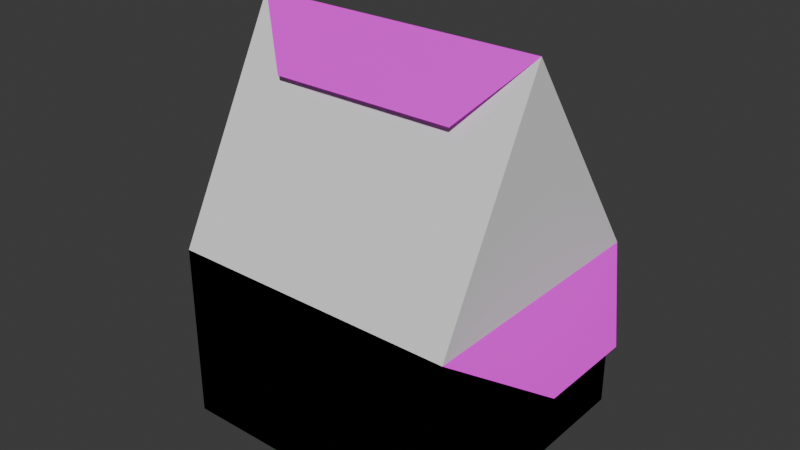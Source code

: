 # Source: rifle_ammo.blend  (saved by Blender 5.1.29; exported with 4.5.12 LTS)
import bpy
from mathutils import Matrix  # noqa: F401  (used for matrix-valued properties, if any)

bpy.ops.wm.read_factory_settings(use_empty=True)
scene = bpy.context.scene
scene.name = 'Scene'

# ---- images (referenced by path relative to the original .blend; pixels are not part of the script)
import os
ASSET_DIR = os.environ.get("B2B_ASSET_DIR", "")  # directory of the original .blend (textures are referenced by path, not embedded)
HERE = os.path.dirname(os.path.abspath(__file__))  # packed textures are extracted next to this script under _unpacked/

def load_image(name, relpath, width, height, colorspace="sRGB"):
    """Load a texture the original file referenced (path relative to the .blend, or extracted next to this script)."""
    p = next((c for c in (os.path.join(HERE, relpath), os.path.join(ASSET_DIR, relpath)) if relpath and os.path.exists(c)), "")
    if p:
        img = bpy.data.images.load(p, check_existing=True)
        img.name = name
    else:  # same state as the original file: an image datablock whose file is absent (Cycles renders it pink)
        img = bpy.data.images.new(name, width, height)
        img.source = "FILE"
        img.filepath = "//" + (relpath or name)
    img.colorspace_settings.name = colorspace
    return img
img_rifle_ammo_tga = load_image('rifle_ammo.tga', 'rifle_ammo.tga', 1024, 1024, 'sRGB')

# ---- materials (node trees are filled in below, after node groups)
mat_rifle_ammo_vmt = bpy.data.materials.new('rifle_ammo.vmt')
mat_rifle_ammo_vmt.alpha_threshold = 0.0
mat_rifle_ammo_vmt.use_backface_culling = True
mat_rifle_ammo_vmt.use_backface_culling_shadow = True
mat_rifle_ammo_vmt.roughness = 0.5
mat_rifle_ammo_vmt.line_color = (0.0, 0.0, 0.0, 1.0)

# ---- material node trees
mat_rifle_ammo_vmt.use_nodes = True; mat_rifle_ammo_vmt.node_tree.nodes.clear()
_N = mat_rifle_ammo_vmt.node_tree.nodes; _L = mat_rifle_ammo_vmt.node_tree.links
n0 = _N.new('ShaderNodeOutputMaterial'); n0.name = 'Material Output'; n0.location = (300, 300)
n1 = _N.new('ShaderNodeBsdfPrincipled'); n1.name = 'Principled BSDF'; n1.location = (10, 300)
n1.inputs[3].default_value = 1.45
n2 = _N.new('ShaderNodeTexImage'); n2.name = 'Image Texture'; n2.location = (-280, 280)
n2.image = img_rifle_ammo_tga
_L.new(n1.outputs[0], n0.inputs[0])
_L.new(n2.outputs[0], n1.inputs[0])
n0.is_active_output = True

# ---- world
world_world = bpy.data.worlds.new('World'); scene.world = world_world
world_world.use_nodes = True; world_world.node_tree.nodes.clear()
_N = world_world.node_tree.nodes; _L = world_world.node_tree.links
n0 = _N.new('ShaderNodeOutputWorld'); n0.name = 'World Output'; n0.location = (300, 300)
n1 = _N.new('ShaderNodeBackground'); n1.name = 'Background'; n1.location = (10, 300)
n1.inputs[0].default_value = (0.05088, 0.05088, 0.05088, 1.0)
_L.new(n1.outputs[0], n0.inputs[0])
n0.is_active_output = True
world_world.color = (0.05088, 0.05088, 0.05088)
world_world.sun_shadow_jitter_overblur = 0.0

# ---- meshes
me_cylinder_002 = bpy.data.meshes.new('Cylinder.002')
me_cylinder_002.from_pydata([(-2.493, -2.211, -1.554), (-2.493, -2.211, 1.481), (-2.493, 2.289, -1.554), (-2.493, 2.289, 1.481), (2.507, -2.211, -1.554), (2.507, -2.211, 1.481), (2.507, 2.289, -1.554), (2.507, 2.289, 1.481), (-2.493, -0.2579, 5.192), (2.507, -0.2579, 5.192)], [], [(0, 1, 8), (2, 0, 8), (3, 2, 8), (9, 5, 7), (2, 3, 7, 6), (6, 7, 5, 4), (4, 5, 1, 0), (2, 6, 4, 0), (3, 8, 9, 7), (1, 5, 9, 8)])
_uv = me_cylinder_002.uv_layers.new(name='UVMap')
_uv.uv.foreach_set('vector', [0.4715, 0.7306, 0.4715, 0.9068, 0.909, 0.4403, 0.2103, 0.7306, 0.4715, 0.7306, 0.909, 0.4403, 0.2103, 0.9068, 0.2103, 0.7306, 0.909, 0.4403, 0.0, 0.0, 0.2103, 0.9068, 0.4715, 0.9068, 0.4715, 0.4403, 0.6477, 0.4403, 0.6477, 0.7306, 0.4715, 0.7306, 0.4715, 0.7306, 0.4715, 0.9068, 0.2103, 0.9068, 0.2103, 0.7306, 0.2103, 0.7306, 0.0341, 0.7306, 0.0341, 0.4403, 0.2103, 0.4403, 0.4715, 0.4403, 0.4715, 0.7306, 0.2103, 0.7306, 0.2103, 0.4403, 0.6477, 0.4403, 0.0, 0.0, 0.0, 0.0, 0.0, 0.0, 0.4715, 0.9068, 0.0341, 0.7306, 0.9093, 0.7304, 0.0, 0.0])
me_cylinder_002.update()
me_cylinder_001 = bpy.data.meshes.new('Cylinder.001')
me_cylinder_001.from_pydata([(-2.493, -1.311, 0.5032), (0.5071, -1.311, 0.5032), (-2.493, -2.211, 0.5032), (0.5071, -2.211, 0.5032), (-2.493, -1.986, 0.8929), (0.5071, -1.986, 0.8929), (-2.493, -1.536, 0.8929), (0.5071, -1.536, 0.8929), (1.007, -1.511, 0.4815), (1.007, -2.011, 0.4815), (1.007, -1.886, 0.698), (1.007, -1.636, 0.698), (2.183, -1.636, 0.4815), (2.183, -1.886, 0.4815), (2.183, -1.824, 0.5898), (2.183, -1.699, 0.5898), (1.507, -1.886, 0.698), (1.507, -1.636, 0.698), (1.507, -2.011, 0.4815), (1.507, -1.511, 0.4815), (2.507, -1.761, 0.4815), (1.007, -1.511, 0.4815), (1.007, -1.886, 0.698), (1.007, -1.636, 0.698), (1.007, -2.011, 0.4815), (0.5071, -1.536, 0.8929), (0.5071, -1.311, 0.5032), (0.5071, -2.211, 0.5032), (0.5071, -1.986, 0.8929), (-2.493, -0.4112, 0.5032), (0.5071, -0.4112, 0.5032), (-2.493, -1.311, 0.5032), (0.5071, -1.311, 0.5032), (-2.493, -1.086, 0.8929), (0.5071, -1.086, 0.8929), (-2.493, -0.6362, 0.8929), (0.5071, -0.6362, 0.8929), (1.007, -0.6112, 0.4815), (1.007, -1.111, 0.4815), (1.007, -0.9862, 0.698), (1.007, -0.7362, 0.698), (2.183, -0.7362, 0.4815), (2.183, -0.9862, 0.4815), (2.183, -0.9237, 0.5898), (2.183, -0.7987, 0.5898), (1.507, -0.9862, 0.698), (1.507, -0.7362, 0.698), (1.507, -1.111, 0.4815), (1.507, -0.6112, 0.4815), (2.507, -0.8612, 0.4815), (0.5071, -1.086, 0.8929), (0.5071, -1.311, 0.5032), (0.5071, -0.6362, 0.8929), (0.5071, -0.4112, 0.5032), (1.007, -0.9862, 0.698), (1.007, -1.111, 0.4815), (1.007, -0.7362, 0.698), (1.007, -0.6112, 0.4815), (-2.493, 0.4888, 0.5032), (0.5071, 0.4888, 0.5032), (-2.493, -0.4112, 0.5032), (0.5071, -0.4112, 0.5032), (-2.493, -0.1862, 0.8929), (0.5071, -0.1862, 0.8929), (-2.493, 0.2638, 0.8929), (0.5071, 0.2638, 0.8929), (1.007, 0.2888, 0.4815), (1.007, -0.2112, 0.4815), (1.007, -0.08621, 0.698), (1.007, 0.1638, 0.698), (2.183, 0.1638, 0.4815), (2.183, -0.08621, 0.4815), (2.183, -0.02371, 0.5898), (2.183, 0.1013, 0.5898), (1.507, -0.08621, 0.698), (1.507, 0.1638, 0.698), (1.507, -0.2112, 0.4815), (1.507, 0.2888, 0.4815), (2.507, 0.03879, 0.4815), (0.5071, -0.1862, 0.8929), (0.5071, -0.4112, 0.5032), (0.5071, 0.2638, 0.8929), (0.5071, 0.4888, 0.5032), (1.007, -0.08621, 0.698), (1.007, -0.2112, 0.4815), (1.007, 0.1638, 0.698), (1.007, 0.2888, 0.4815), (-2.493, 1.389, 0.5032), (0.5071, 1.389, 0.5032), (-2.493, 0.4888, 0.5032), (0.5071, 0.4888, 0.5032), (-2.493, 0.7138, 0.8929), (0.5071, 0.7138, 0.8929), (-2.493, 1.164, 0.8929), (0.5071, 1.164, 0.8929), (1.007, 1.189, 0.4815), (1.007, 0.6888, 0.4815), (1.007, 0.8138, 0.698), (1.007, 1.064, 0.698), (2.183, 1.064, 0.4815), (2.183, 0.8138, 0.4815), (2.183, 0.8763, 0.5898), (2.183, 1.001, 0.5898), (1.507, 0.8138, 0.698), (1.507, 1.064, 0.698), (1.507, 0.6888, 0.4815), (1.507, 1.189, 0.4815), (2.507, 0.9388, 0.4815), (0.5071, 0.7138, 0.8929), (0.5071, 0.4888, 0.5032), (0.5071, 1.164, 0.8929), (0.5071, 1.389, 0.5032), (1.007, 0.8138, 0.698), (1.007, 0.6888, 0.4815), (1.007, 1.064, 0.698), (1.007, 1.189, 0.4815), (-2.493, 2.289, 0.5032), (0.5071, 2.289, 0.5032), (-2.493, 1.389, 0.5032), (0.5071, 1.389, 0.5032), (-2.493, 1.614, 0.8929), (0.5071, 1.614, 0.8929), (-2.493, 2.064, 0.8929), (0.5071, 2.064, 0.8929), (1.007, 2.089, 0.4815), (1.007, 1.589, 0.4815), (1.007, 1.714, 0.698), (1.007, 1.964, 0.698), (2.183, 1.964, 0.4815), (2.183, 1.714, 0.4815), (2.183, 1.776, 0.5898), (2.183, 1.901, 0.5898), (1.507, 1.714, 0.698), (1.507, 1.964, 0.698), (1.507, 1.589, 0.4815), (1.507, 2.089, 0.4815), (2.507, 1.839, 0.4815), (0.5071, 1.614, 0.8929), (0.5071, 1.389, 0.5032), (0.5071, 2.064, 0.8929), (0.5071, 2.289, 0.5032), (1.007, 1.714, 0.698), (1.007, 1.589, 0.4815), (1.007, 1.964, 0.698), (1.007, 2.089, 0.4815), (-2.493, -2.211, -1.554), (-2.493, -2.211, 1.481), (-2.493, 2.289, -1.554), (-2.493, 2.289, 1.481), (2.507, -2.211, -1.554), (2.507, -2.211, 1.481), (2.507, 2.289, -1.554), (2.507, 2.289, 1.481), (-3.557, -0.805, 0.8252), (-3.557, 0.8825, 0.8252), (3.388, -0.805, 0.5948), (3.388, 0.8825, 0.5948), (-2.493, -0.2579, 5.192), (2.507, -0.2579, 5.192), (-2.493, -0.2579, 5.192), (2.507, -0.2579, 5.192), (-1.587, -0.9777, 4.208), (1.601, -0.9777, 4.208), (-2.493, -2.211, 0.4815), (-2.493, -2.211, 1.481), (-2.493, 2.289, 0.4815), (-2.493, 2.289, 1.481), (2.507, -2.211, 0.4815), (2.507, -2.211, 1.481), (2.507, 2.289, 0.4815), (2.507, 2.289, 1.481), (-2.493, -0.2579, 5.192), (2.507, -0.2579, 5.192)], [], [(7, 5, 10, 11), (2, 27, 28, 4), (4, 28, 25, 6), (17, 16, 14, 15), (1, 7, 11, 8), (5, 3, 9, 10), (19, 17, 15, 12), (16, 18, 13, 14), (22, 24, 18, 16), (21, 23, 17, 19), (23, 22, 16, 17), (6, 25, 26, 0), (12, 15, 20), (20, 15, 14), (14, 13, 20), (52, 34, 54, 56), (31, 51, 50, 33), (33, 50, 36, 35), (46, 45, 43, 44), (53, 52, 56, 57), (34, 32, 55, 54), (48, 46, 44, 41), (45, 47, 42, 43), (39, 38, 47, 45), (37, 40, 46, 48), (40, 39, 45, 46), (35, 36, 30, 29), (41, 44, 49), (49, 44, 43), (43, 42, 49), (81, 63, 83, 85), (60, 80, 79, 62), (62, 79, 65, 64), (75, 74, 72, 73), (82, 81, 85, 86), (63, 61, 84, 83), (77, 75, 73, 70), (74, 76, 71, 72), (68, 67, 76, 74), (66, 69, 75, 77), (69, 68, 74, 75), (64, 65, 59, 58), (70, 73, 78), (78, 73, 72), (72, 71, 78), (110, 92, 112, 114), (89, 109, 108, 91), (91, 108, 94, 93), (104, 103, 101, 102), (111, 110, 114, 115), (92, 90, 113, 112), (106, 104, 102, 99), (103, 105, 100, 101), (97, 96, 105, 103), (95, 98, 104, 106), (98, 97, 103, 104), (93, 94, 88, 87), (99, 102, 107), (107, 102, 101), (101, 100, 107), (139, 121, 141, 143), (118, 138, 137, 120), (120, 137, 123, 122), (133, 132, 130, 131), (140, 139, 143, 144), (121, 119, 142, 141), (135, 133, 131, 128), (132, 134, 129, 130), (126, 125, 134, 132), (124, 127, 133, 135), (127, 126, 132, 133), (122, 123, 117, 116), (128, 131, 136), (136, 131, 130), (130, 129, 136), (145, 146, 148, 147), (147, 148, 152, 151), (151, 152, 150, 149), (149, 150, 146, 145), (147, 151, 149, 145), (150, 155, 156, 152), (148, 154, 153, 146), (152, 148, 157, 158), (158, 157, 159, 160), (160, 159, 161, 162), (163, 165, 166, 164), (165, 169, 170, 166), (169, 167, 168, 170), (167, 163, 164, 168), (165, 163, 167, 169), (170, 172, 171, 166)])
me_cylinder_001.polygons.foreach_set('use_smooth', [1, 1, 1, 1, 1, 1, 1, 1, 1, 1, 1, 1, 1, 1, 1, 1, 1, 1, 1, 1, 1, 1, 1, 1, 1, 1, 1, 1, 1, 1, 1, 1, 1, 1, 1, 1, 1, 1, 1, 1, 1, 1, 1, 1, 1, 1, 1, 1, 1, 1, 1, 1, 1, 1, 1, 1, 1, 1, 1, 1, 1, 1, 1, 1, 1, 1, 1, 1, 1, 1, 1, 1, 1, 1, 1, 0, 0, 0, 0, 0, 0, 0, 0, 0, 0, 0, 0, 0, 0, 0, 0])
_k = set([(1, 7), (3, 5), (5, 7), (8, 11), (9, 10), (10, 11), (21, 23), (22, 23), (22, 24), (25, 26), (25, 28), (27, 28), (30, 36), (32, 34), (34, 52), (36, 50), (37, 40), (38, 39), (39, 40), (50, 51), (52, 53), (54, 55), (54, 56), (56, 57), (59, 65), (61, 63), (63, 81), (65, 79), (66, 69), (67, 68), (68, 69), (79, 80), (81, 82), (83, 84), (83, 85), (85, 86), (88, 94), (90, 92), (92, 110), (94, 108), (95, 98), (96, 97), (97, 98), (108, 109), (110, 111), (112, 113), (112, 114), (114, 115), (117, 123), (119, 121), (121, 139), (123, 137), (124, 127), (125, 126), (126, 127), (137, 138), (139, 140), (141, 142), (141, 143), (143, 144)])
me_cylinder_001.attributes.new('sharp_edge', 'BOOLEAN', 'EDGE').data.foreach_set('value', [ (min(e.vertices), max(e.vertices)) in _k for e in me_cylinder_001.edges])
_uv = me_cylinder_001.uv_layers.new(name='UVMap')
_uv.uv.foreach_set('vector', [0.1468, 0.2419, 0.1765, 0.2418, 0.1725, 0.2828, 0.1512, 0.2838, 0.2092, 0.03778, 0.2075, 0.2466, 0.1765, 0.2418, 0.1779, 0.03752, 0.1779, 0.03752, 0.1765, 0.2418, 0.1468, 0.2419, 0.1447, 0.03752, 0.1531, 0.3233, 0.1714, 0.3232, 0.1675, 0.3747, 0.1578, 0.3747, 0.1154, 0.2472, 0.1468, 0.2419, 0.1512, 0.2838, 0.1309, 0.287, 0.1765, 0.2418, 0.2075, 0.2466, 0.193, 0.2854, 0.1725, 0.2828, 0.1345, 0.3256, 0.1531, 0.3233, 0.1578, 0.3747, 0.1483, 0.3764, 0.1714, 0.3232, 0.1904, 0.3253, 0.1769, 0.3763, 0.1675, 0.3747, 0.1725, 0.2828, 0.193, 0.2854, 0.1904, 0.3253, 0.1714, 0.3232, 0.1309, 0.287, 0.1512, 0.2838, 0.1531, 0.3233, 0.1345, 0.3256, 0.1512, 0.2838, 0.1725, 0.2828, 0.1714, 0.3232, 0.1531, 0.3233, 0.1447, 0.03752, 0.1468, 0.2419, 0.1154, 0.2472, 0.1133, 0.03784, 0.1483, 0.3764, 0.1578, 0.3747, 0.1576, 0.4013, 0.1628, 0.4012, 0.1578, 0.3747, 0.1675, 0.3747, 0.1675, 0.3747, 0.1769, 0.3763, 0.1678, 0.4013, 0.1468, 0.2419, 0.1765, 0.2418, 0.1725, 0.2828, 0.1512, 0.2838, 0.2092, 0.03778, 0.2075, 0.2466, 0.1765, 0.2418, 0.1779, 0.03752, 0.1779, 0.03752, 0.1765, 0.2418, 0.1468, 0.2419, 0.1447, 0.03752, 0.1531, 0.3233, 0.1714, 0.3232, 0.1675, 0.3747, 0.1578, 0.3747, 0.1154, 0.2472, 0.1468, 0.2419, 0.1512, 0.2838, 0.1309, 0.287, 0.1765, 0.2418, 0.2075, 0.2466, 0.193, 0.2854, 0.1725, 0.2828, 0.1345, 0.3256, 0.1531, 0.3233, 0.1578, 0.3747, 0.1483, 0.3764, 0.1714, 0.3232, 0.1904, 0.3253, 0.1769, 0.3763, 0.1675, 0.3747, 0.1725, 0.2828, 0.193, 0.2854, 0.1904, 0.3253, 0.1714, 0.3232, 0.1309, 0.287, 0.1512, 0.2838, 0.1531, 0.3233, 0.1345, 0.3256, 0.1512, 0.2838, 0.1725, 0.2828, 0.1714, 0.3232, 0.1531, 0.3233, 0.1447, 0.03752, 0.1468, 0.2419, 0.1154, 0.2472, 0.1133, 0.03784, 0.1483, 0.3764, 0.1578, 0.3747, 0.1576, 0.4013, 0.1628, 0.4012, 0.1578, 0.3747, 0.1675, 0.3747, 0.1675, 0.3747, 0.1769, 0.3763, 0.1678, 0.4013, 0.1468, 0.2419, 0.1765, 0.2418, 0.1725, 0.2828, 0.1512, 0.2838, 0.2092, 0.03778, 0.2075, 0.2466, 0.1765, 0.2418, 0.1779, 0.03752, 0.1779, 0.03752, 0.1765, 0.2418, 0.1468, 0.2419, 0.1447, 0.03752, 0.1531, 0.3233, 0.1714, 0.3232, 0.1675, 0.3747, 0.1578, 0.3747, 0.1154, 0.2472, 0.1468, 0.2419, 0.1512, 0.2838, 0.1309, 0.287, 0.1765, 0.2418, 0.2075, 0.2466, 0.193, 0.2854, 0.1725, 0.2828, 0.1345, 0.3256, 0.1531, 0.3233, 0.1578, 0.3747, 0.1483, 0.3764, 0.1714, 0.3232, 0.1904, 0.3253, 0.1769, 0.3763, 0.1675, 0.3747, 0.1725, 0.2828, 0.193, 0.2854, 0.1904, 0.3253, 0.1714, 0.3232, 0.1309, 0.287, 0.1512, 0.2838, 0.1531, 0.3233, 0.1345, 0.3256, 0.1512, 0.2838, 0.1725, 0.2828, 0.1714, 0.3232, 0.1531, 0.3233, 0.1447, 0.03752, 0.1468, 0.2419, 0.1154, 0.2472, 0.1133, 0.03784, 0.1483, 0.3764, 0.1578, 0.3747, 0.1576, 0.4013, 0.1628, 0.4012, 0.1578, 0.3747, 0.1675, 0.3747, 0.1675, 0.3747, 0.1769, 0.3763, 0.1678, 0.4013, 0.1468, 0.2419, 0.1765, 0.2418, 0.1725, 0.2828, 0.1512, 0.2838, 0.2092, 0.03778, 0.2075, 0.2466, 0.1765, 0.2418, 0.1779, 0.03752, 0.1779, 0.03752, 0.1765, 0.2418, 0.1468, 0.2419, 0.1447, 0.03752, 0.1531, 0.3233, 0.1714, 0.3232, 0.1675, 0.3747, 0.1578, 0.3747, 0.1154, 0.2472, 0.1468, 0.2419, 0.1512, 0.2838, 0.1309, 0.287, 0.1765, 0.2418, 0.2075, 0.2466, 0.193, 0.2854, 0.1725, 0.2828, 0.1345, 0.3256, 0.1531, 0.3233, 0.1578, 0.3747, 0.1483, 0.3764, 0.1714, 0.3232, 0.1904, 0.3253, 0.1769, 0.3763, 0.1675, 0.3747, 0.1725, 0.2828, 0.193, 0.2854, 0.1904, 0.3253, 0.1714, 0.3232, 0.1309, 0.287, 0.1512, 0.2838, 0.1531, 0.3233, 0.1345, 0.3256, 0.1512, 0.2838, 0.1725, 0.2828, 0.1714, 0.3232, 0.1531, 0.3233, 0.1447, 0.03752, 0.1468, 0.2419, 0.1154, 0.2472, 0.1133, 0.03784, 0.1483, 0.3764, 0.1578, 0.3747, 0.1576, 0.4013, 0.1628, 0.4012, 0.1578, 0.3747, 0.1675, 0.3747, 0.1675, 0.3747, 0.1769, 0.3763, 0.1678, 0.4013, 0.1468, 0.2419, 0.1765, 0.2418, 0.1725, 0.2828, 0.1512, 0.2838, 0.2092, 0.03778, 0.2075, 0.2466, 0.1765, 0.2418, 0.1779, 0.03752, 0.1779, 0.03752, 0.1765, 0.2418, 0.1468, 0.2419, 0.1447, 0.03752, 0.1531, 0.3233, 0.1714, 0.3232, 0.1675, 0.3747, 0.1578, 0.3747, 0.1154, 0.2472, 0.1468, 0.2419, 0.1512, 0.2838, 0.1309, 0.287, 0.1765, 0.2418, 0.2075, 0.2466, 0.193, 0.2854, 0.1725, 0.2828, 0.1345, 0.3256, 0.1531, 0.3233, 0.1578, 0.3747, 0.1483, 0.3764, 0.1714, 0.3232, 0.1904, 0.3253, 0.1769, 0.3763, 0.1675, 0.3747, 0.1725, 0.2828, 0.193, 0.2854, 0.1904, 0.3253, 0.1714, 0.3232, 0.1309, 0.287, 0.1512, 0.2838, 0.1531, 0.3233, 0.1345, 0.3256, 0.1512, 0.2838, 0.1725, 0.2828, 0.1714, 0.3232, 0.1531, 0.3233, 0.1447, 0.03752, 0.1468, 0.2419, 0.1154, 0.2472, 0.1133, 0.03784, 0.1483, 0.3764, 0.1578, 0.3747, 0.1576, 0.4013, 0.1628, 0.4012, 0.1578, 0.3747, 0.1675, 0.3747, 0.1675, 0.3747, 0.1769, 0.3763, 0.1678, 0.4013, 0.4715, 0.7306, 0.4715, 0.9068, 0.2103, 0.9068, 0.2103, 0.7306, 0.4715, 0.4403, 0.6477, 0.4403, 0.6477, 0.7306, 0.4715, 0.7306, 0.4715, 0.7306, 0.4715, 0.9068, 0.2103, 0.9068, 0.2103, 0.7306, 0.2103, 0.7306, 0.0341, 0.7306, 0.0341, 0.4403, 0.2103, 0.4403, 0.4715, 0.4403, 0.4715, 0.7306, 0.2103, 0.7306, 0.2103, 0.4403, 0.2103, 0.9068, 0.2919, 0.9793, 0.3899, 0.9793, 0.4715, 0.9068, 0.2103, 0.9068, 0.2919, 0.9793, 0.3899, 0.9793, 0.4715, 0.9068, 0.6477, 0.7306, 0.6477, 0.4403, 0.909, 0.4403, 0.909, 0.7306, 0.909, 0.7306, 0.909, 0.4403, 0.9093, 0.4401, 0.9093, 0.7304, 0.9093, 0.7304, 0.9093, 0.4401, 0.98, 0.4927, 0.98, 0.6778, 0.9176, 0.07304, 0.6566, 0.07304, 0.6566, 0.01504, 0.9176, 0.01504, 0.6566, 0.07304, 0.6566, 0.363, 0.5986, 0.363, 0.5986, 0.07304, 0.6566, 0.363, 0.9176, 0.363, 0.9176, 0.421, 0.6566, 0.421, 0.9176, 0.363, 0.9176, 0.07304, 0.9756, 0.07304, 0.9756, 0.363, 0.6566, 0.07304, 0.9176, 0.07304, 0.9176, 0.363, 0.6566, 0.363, 0.5986, 0.363, 0.3376, 0.363, 0.3376, 0.07304, 0.5986, 0.07304])
me_cylinder_001.materials.append(mat_rifle_ammo_vmt)
me_cylinder_001.update()

# ---- objects
ob_rifle_ammo_phys = bpy.data.objects.new('rifle_ammo_phys', me_cylinder_002)
ob_rifle_ammo_ref = bpy.data.objects.new('rifle_ammo_ref', me_cylinder_001)

# ---- transforms, parenting, visibility, modifiers, constraints
ob_rifle_ammo_phys.location = (0.0, 0.0, 0.0)
ob_rifle_ammo_ref.location = (0.0, 0.0, 0.0)

# ---- collection membership
scene.collection.objects.link(ob_rifle_ammo_phys)
scene.collection.objects.link(ob_rifle_ammo_ref)

# ---- scene / render settings (as saved in the file)
scene.frame_start = 1; scene.frame_end = 250; scene.frame_set(52)
scene.render.engine = 'BLENDER_EEVEE_NEXT'
scene.render.bake_bias = 0.0
scene.render.bake_samples = 0
bpy.context.view_layer.update()

# ---- added for rendering (the .blend has no active camera and no usable light): camera, sun
cam_auto = bpy.data.cameras.new('AutoCamera')
cam_auto.lens = 50.0
cam_auto.sensor_width = 36.0
cam_auto.clip_end = 1000.0
ob_auto_camera = bpy.data.objects.new('AutoCamera', cam_auto)
scene.collection.objects.link(ob_auto_camera)
ob_auto_camera.location = (9.79351, -11.8145, 9.72114)
ob_auto_camera.rotation_euler = (1.09748, -7.21219e-08, 0.694738)
scene.camera = ob_auto_camera
light_auto_sun = bpy.data.lights.new('AutoSun', 'SUN')
light_auto_sun.energy = 3.0
light_auto_sun.angle = 0.0523599
ob_auto_sun = bpy.data.objects.new('AutoSun', light_auto_sun)
scene.collection.objects.link(ob_auto_sun)
ob_auto_sun.rotation_euler = (0.872665, 0.174533, 0.523599)
bpy.context.view_layer.update()
